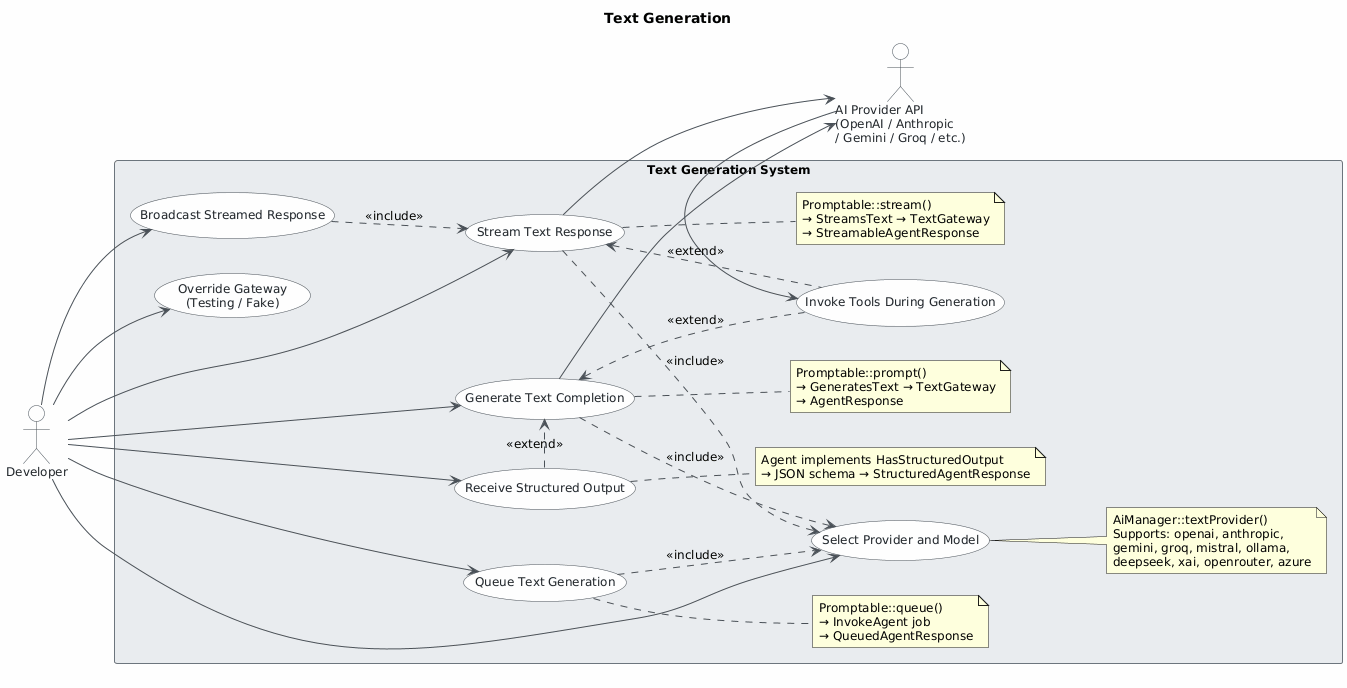

The diagram above was rendered by PlantUML. Its source (embedded in the PNG):
@startuml
skinparam classAttributeIconSize 0
skinparam shadowing false
skinparam defaultFontName "Segoe UI"
skinparam defaultFontSize 12
skinparam backgroundColor #FEFEFE
skinparam class {
    BackgroundColor #F8F9FA
    BorderColor #495057
    ArrowColor #495057
    FontColor #212529
}
skinparam package {
    BackgroundColor #E9ECEF
    BorderColor #6C757D
}

skinparam actor {
    BackgroundColor #F8F9FA
    BorderColor #495057
    FontColor #212529
}

skinparam usecase {
    BackgroundColor #F8F9FA
    BorderColor #495057
    FontColor #212529
    ArrowColor #495057
}

title Text Generation

left to right direction

actor "Developer" as developer
actor "AI Provider API\n(OpenAI / Anthropic\n/ Gemini / Groq / etc.)" as aiProvider

rectangle "Text Generation System" {

    usecase "Generate Text Completion" as UC1
    note right of UC1
      Promptable::prompt()
      → GeneratesText → TextGateway
      → AgentResponse
    end note

    usecase "Stream Text Response" as UC2
    note right of UC2
      Promptable::stream()
      → StreamsText → TextGateway
      → StreamableAgentResponse
    end note

    usecase "Queue Text Generation" as UC3
    note right of UC3
      Promptable::queue()
      → InvokeAgent job
      → QueuedAgentResponse
    end note

    usecase "Broadcast Streamed Response" as UC4

    usecase "Select Provider and Model" as UC5
    note right of UC5
      AiManager::textProvider()
      Supports: openai, anthropic,
      gemini, groq, mistral, ollama,
      deepseek, xai, openrouter, azure
    end note

    usecase "Receive Structured Output" as UC7
    note right of UC7
      Agent implements HasStructuredOutput
      → JSON schema → StructuredAgentResponse
    end note

    usecase "Invoke Tools During Generation" as UC8

    usecase "Override Gateway\n(Testing / Fake)" as UC6

}

' Developer → Use Case associations
developer --> UC1
developer --> UC2
developer --> UC3
developer --> UC4
developer --> UC5
developer --> UC6
developer --> UC7

' AI Provider API → Use Case associations
aiProvider --> UC8

' Include relationships
UC1 .down.> UC5 : <<include>>
UC2 .down.> UC5 : <<include>>
UC3 .down.> UC5 : <<include>>
UC4 .down.> UC2 : <<include>>

' Extend relationships
UC7 .right.> UC1 : <<extend>>
UC8 .up.> UC1 : <<extend>>
UC8 .up.> UC2 : <<extend>>

' AI Provider API participates in generation calls
UC1 --> aiProvider
UC2 --> aiProvider
@enduml